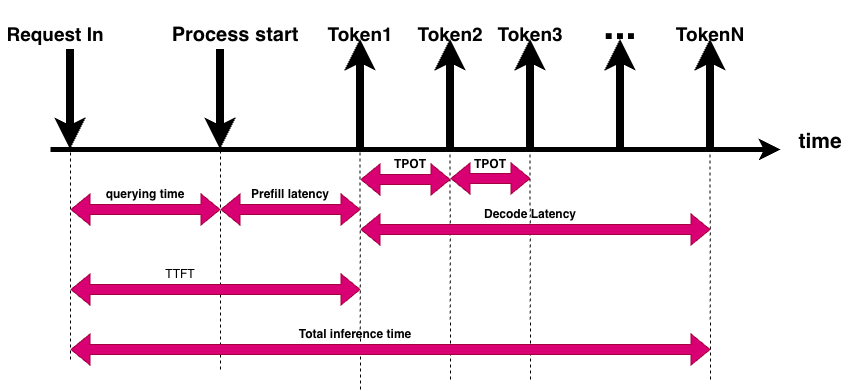

The diagram above was exported from draw.io. Its source (the exported page's mxGraphModel, read from the mxfile embedded in the PNG):
<mxGraphModel dx="976" dy="578" grid="1" gridSize="10" guides="1" tooltips="1" connect="1" arrows="1" fold="1" page="1" pageScale="1" pageWidth="827" pageHeight="1169" math="0" shadow="0">
  <root>
    <mxCell id="0" />
    <mxCell id="1" parent="0" />
    <mxCell id="5RFLtgOiRC4_RWUn_11a-1" edge="1" parent="1" style="endArrow=classic;html=1;rounded=0;strokeWidth=5;" value="">
      <mxGeometry height="50" relative="1" width="50" as="geometry">
        <mxPoint x="270" y="210" as="sourcePoint" />
        <mxPoint x="1000" y="210" as="targetPoint" />
      </mxGeometry>
    </mxCell>
    <mxCell id="5RFLtgOiRC4_RWUn_11a-2" parent="1" style="text;html=1;whiteSpace=wrap;strokeColor=none;fillColor=none;align=center;verticalAlign=middle;rounded=0;fontStyle=1;fontSize=21;" value="time&lt;div&gt;&lt;br&gt;&lt;/div&gt;" vertex="1">
      <mxGeometry height="30" width="60" x="1010" y="200" as="geometry" />
    </mxCell>
    <mxCell id="5RFLtgOiRC4_RWUn_11a-3" edge="1" parent="1" style="endArrow=classic;html=1;rounded=0;fontSize=19;strokeWidth=8;" value="">
      <mxGeometry height="50" relative="1" width="50" as="geometry">
        <mxPoint x="290" y="110" as="sourcePoint" />
        <mxPoint x="290" y="210" as="targetPoint" />
      </mxGeometry>
    </mxCell>
    <mxCell id="5RFLtgOiRC4_RWUn_11a-4" parent="1" style="text;html=1;whiteSpace=wrap;strokeColor=none;fillColor=none;align=center;verticalAlign=middle;rounded=0;fontSize=19;fontStyle=1" value="Request In" vertex="1">
      <mxGeometry height="30" width="110" x="220" y="80" as="geometry" />
    </mxCell>
    <mxCell id="5RFLtgOiRC4_RWUn_11a-5" edge="1" parent="1" style="endArrow=classic;html=1;rounded=0;fontSize=19;strokeWidth=8;" value="">
      <mxGeometry height="50" relative="1" width="50" as="geometry">
        <mxPoint x="440" y="110" as="sourcePoint" />
        <mxPoint x="440" y="210" as="targetPoint" />
      </mxGeometry>
    </mxCell>
    <mxCell id="5RFLtgOiRC4_RWUn_11a-6" parent="1" style="text;html=1;whiteSpace=wrap;strokeColor=none;fillColor=none;align=center;verticalAlign=middle;rounded=0;fontSize=20;fontStyle=1" value="Process start" vertex="1">
      <mxGeometry height="30" width="130" x="390" y="80" as="geometry" />
    </mxCell>
    <mxCell id="5RFLtgOiRC4_RWUn_11a-7" edge="1" parent="1" style="endArrow=classic;html=1;rounded=0;fontSize=19;strokeWidth=8;" value="">
      <mxGeometry height="50" relative="1" width="50" as="geometry">
        <mxPoint x="580" y="210" as="sourcePoint" />
        <mxPoint x="580" y="100" as="targetPoint" />
      </mxGeometry>
    </mxCell>
    <mxCell id="5RFLtgOiRC4_RWUn_11a-8" parent="1" style="text;html=1;whiteSpace=wrap;strokeColor=none;fillColor=none;align=center;verticalAlign=middle;rounded=0;fontSize=19;fontStyle=1" value="Token1" vertex="1">
      <mxGeometry height="30" width="60" x="550" y="80" as="geometry" />
    </mxCell>
    <mxCell id="5RFLtgOiRC4_RWUn_11a-9" edge="1" parent="1" style="endArrow=classic;html=1;rounded=0;fontSize=19;strokeWidth=8;" value="">
      <mxGeometry height="50" relative="1" width="50" as="geometry">
        <mxPoint x="670" y="210" as="sourcePoint" />
        <mxPoint x="670" y="100" as="targetPoint" />
      </mxGeometry>
    </mxCell>
    <mxCell id="5RFLtgOiRC4_RWUn_11a-10" parent="1" style="text;html=1;whiteSpace=wrap;strokeColor=none;fillColor=none;align=center;verticalAlign=middle;rounded=0;fontSize=19;fontStyle=1" value="Token2" vertex="1">
      <mxGeometry height="30" width="60" x="640" y="80" as="geometry" />
    </mxCell>
    <mxCell id="5RFLtgOiRC4_RWUn_11a-11" edge="1" parent="1" style="endArrow=classic;html=1;rounded=0;fontSize=19;strokeWidth=8;" value="">
      <mxGeometry height="50" relative="1" width="50" as="geometry">
        <mxPoint x="750" y="210" as="sourcePoint" />
        <mxPoint x="750" y="100" as="targetPoint" />
      </mxGeometry>
    </mxCell>
    <mxCell id="5RFLtgOiRC4_RWUn_11a-12" parent="1" style="text;html=1;whiteSpace=wrap;strokeColor=none;fillColor=none;align=center;verticalAlign=middle;rounded=0;fontSize=19;fontStyle=1" value="Token3" vertex="1">
      <mxGeometry height="30" width="60" x="720" y="80" as="geometry" />
    </mxCell>
    <mxCell id="5RFLtgOiRC4_RWUn_11a-13" edge="1" parent="1" style="endArrow=classic;html=1;rounded=0;fontSize=19;strokeWidth=8;" value="">
      <mxGeometry height="50" relative="1" width="50" as="geometry">
        <mxPoint x="840" y="210" as="sourcePoint" />
        <mxPoint x="840" y="100" as="targetPoint" />
      </mxGeometry>
    </mxCell>
    <mxCell id="5RFLtgOiRC4_RWUn_11a-14" edge="1" parent="1" style="endArrow=classic;html=1;rounded=0;fontSize=19;strokeWidth=8;" value="">
      <mxGeometry height="50" relative="1" width="50" as="geometry">
        <mxPoint x="930" y="210" as="sourcePoint" />
        <mxPoint x="930" y="100" as="targetPoint" />
      </mxGeometry>
    </mxCell>
    <mxCell id="5RFLtgOiRC4_RWUn_11a-15" parent="1" style="text;html=1;whiteSpace=wrap;strokeColor=none;fillColor=none;align=center;verticalAlign=middle;rounded=0;fontSize=19;fontStyle=1" value="TokenN" vertex="1">
      <mxGeometry height="30" width="60" x="900" y="80" as="geometry" />
    </mxCell>
    <mxCell id="5RFLtgOiRC4_RWUn_11a-16" parent="1" style="text;html=1;whiteSpace=wrap;strokeColor=none;fillColor=none;align=center;verticalAlign=middle;rounded=0;fontStyle=1;fontSize=40;" value="..." vertex="1">
      <mxGeometry height="30" width="60" x="810" y="70" as="geometry" />
    </mxCell>
    <mxCell id="5RFLtgOiRC4_RWUn_11a-17" edge="1" parent="1" style="endArrow=none;dashed=1;html=1;rounded=0;fontStyle=1;fontSize=26;" value="">
      <mxGeometry height="50" relative="1" width="50" as="geometry">
        <mxPoint x="290" y="420" as="sourcePoint" />
        <mxPoint x="290" y="210" as="targetPoint" />
      </mxGeometry>
    </mxCell>
    <mxCell id="5RFLtgOiRC4_RWUn_11a-19" edge="1" parent="1" style="endArrow=none;dashed=1;html=1;rounded=0;fontStyle=1;fontSize=26;" value="">
      <mxGeometry height="50" relative="1" width="50" as="geometry">
        <mxPoint x="440" y="430" as="sourcePoint" />
        <mxPoint x="440" y="210" as="targetPoint" />
      </mxGeometry>
    </mxCell>
    <mxCell id="5RFLtgOiRC4_RWUn_11a-20" edge="1" parent="1" style="endArrow=none;dashed=1;html=1;rounded=0;fontStyle=1;fontSize=26;" value="">
      <mxGeometry height="50" relative="1" width="50" as="geometry">
        <mxPoint x="580" y="450" as="sourcePoint" />
        <mxPoint x="579.5" y="210" as="targetPoint" />
      </mxGeometry>
    </mxCell>
    <mxCell id="5RFLtgOiRC4_RWUn_11a-21" edge="1" parent="1" style="endArrow=none;dashed=1;html=1;rounded=0;fontStyle=1;fontSize=26;" value="">
      <mxGeometry height="50" relative="1" width="50" as="geometry">
        <mxPoint x="670" y="440" as="sourcePoint" />
        <mxPoint x="669.5" y="210" as="targetPoint" />
      </mxGeometry>
    </mxCell>
    <mxCell id="5RFLtgOiRC4_RWUn_11a-22" edge="1" parent="1" style="endArrow=none;dashed=1;html=1;rounded=0;fontStyle=1;fontSize=26;" value="">
      <mxGeometry height="50" relative="1" width="50" as="geometry">
        <mxPoint x="750" y="440" as="sourcePoint" />
        <mxPoint x="749.5" y="210" as="targetPoint" />
      </mxGeometry>
    </mxCell>
    <mxCell id="5RFLtgOiRC4_RWUn_11a-23" edge="1" parent="1" style="endArrow=none;dashed=1;html=1;rounded=0;fontStyle=1;fontSize=26;" value="">
      <mxGeometry height="50" relative="1" width="50" as="geometry">
        <mxPoint x="930" y="440" as="sourcePoint" />
        <mxPoint x="929.5" y="210" as="targetPoint" />
      </mxGeometry>
    </mxCell>
    <mxCell id="5RFLtgOiRC4_RWUn_11a-25" edge="1" parent="1" style="shape=flexArrow;endArrow=classic;startArrow=classic;html=1;rounded=0;fillColor=#d80073;strokeColor=#A50040;" value="">
      <mxGeometry height="100" relative="1" width="100" as="geometry">
        <mxPoint x="290" y="270" as="sourcePoint" />
        <mxPoint x="440" y="270" as="targetPoint" />
      </mxGeometry>
    </mxCell>
    <mxCell id="5RFLtgOiRC4_RWUn_11a-26" parent="1" style="text;html=1;whiteSpace=wrap;strokeColor=none;fillColor=none;align=center;verticalAlign=middle;rounded=0;fontStyle=1" value="querying time" vertex="1">
      <mxGeometry height="30" width="90" x="320" y="240" as="geometry" />
    </mxCell>
    <mxCell id="5RFLtgOiRC4_RWUn_11a-27" edge="1" parent="1" style="shape=flexArrow;endArrow=classic;startArrow=classic;html=1;rounded=0;fillColor=#d80073;strokeColor=#A50040;" value="">
      <mxGeometry height="100" relative="1" width="100" as="geometry">
        <mxPoint x="440" y="270" as="sourcePoint" />
        <mxPoint x="580" y="270" as="targetPoint" />
      </mxGeometry>
    </mxCell>
    <mxCell id="5RFLtgOiRC4_RWUn_11a-28" parent="1" style="text;html=1;whiteSpace=wrap;strokeColor=none;fillColor=none;align=center;verticalAlign=middle;rounded=0;fontStyle=1" value="Prefill latency" vertex="1">
      <mxGeometry height="30" width="100" x="460" y="240" as="geometry" />
    </mxCell>
    <mxCell id="5RFLtgOiRC4_RWUn_11a-29" edge="1" parent="1" style="shape=flexArrow;endArrow=classic;startArrow=classic;html=1;rounded=0;fillColor=#d80073;strokeColor=#A50040;" value="">
      <mxGeometry height="100" relative="1" width="100" as="geometry">
        <mxPoint x="580" y="240" as="sourcePoint" />
        <mxPoint x="670" y="240" as="targetPoint" />
      </mxGeometry>
    </mxCell>
    <mxCell id="5RFLtgOiRC4_RWUn_11a-30" edge="1" parent="1" style="shape=flexArrow;endArrow=classic;startArrow=classic;html=1;rounded=0;fillColor=#d80073;strokeColor=#A50040;" value="">
      <mxGeometry height="100" relative="1" width="100" as="geometry">
        <mxPoint x="670" y="239" as="sourcePoint" />
        <mxPoint x="750" y="239" as="targetPoint" />
      </mxGeometry>
    </mxCell>
    <mxCell id="5RFLtgOiRC4_RWUn_11a-31" parent="1" style="text;html=1;whiteSpace=wrap;strokeColor=none;fillColor=none;align=center;verticalAlign=middle;rounded=0;fontStyle=1" value="TPOT" vertex="1">
      <mxGeometry height="30" width="60" x="600" y="210" as="geometry" />
    </mxCell>
    <mxCell id="5RFLtgOiRC4_RWUn_11a-32" parent="1" style="text;html=1;whiteSpace=wrap;strokeColor=none;fillColor=none;align=center;verticalAlign=middle;rounded=0;fontStyle=1" value="TPOT" vertex="1">
      <mxGeometry height="30" width="60" x="680" y="210" as="geometry" />
    </mxCell>
    <mxCell id="5RFLtgOiRC4_RWUn_11a-33" edge="1" parent="1" style="shape=flexArrow;endArrow=classic;startArrow=classic;html=1;rounded=0;fillColor=#d80073;strokeColor=#A50040;" value="">
      <mxGeometry height="100" relative="1" width="100" as="geometry">
        <mxPoint x="580" y="290" as="sourcePoint" />
        <mxPoint x="930" y="290" as="targetPoint" />
      </mxGeometry>
    </mxCell>
    <mxCell id="5RFLtgOiRC4_RWUn_11a-34" parent="1" style="text;html=1;whiteSpace=wrap;strokeColor=none;fillColor=none;align=center;verticalAlign=middle;rounded=0;fontStyle=1" value="Decode Latency" vertex="1">
      <mxGeometry height="30" width="100" x="700" y="260" as="geometry" />
    </mxCell>
    <mxCell id="5RFLtgOiRC4_RWUn_11a-35" edge="1" parent="1" style="shape=flexArrow;endArrow=classic;startArrow=classic;html=1;rounded=0;fillColor=#d80073;strokeColor=#A50040;" value="">
      <mxGeometry height="100" relative="1" width="100" as="geometry">
        <mxPoint x="290" y="350" as="sourcePoint" />
        <mxPoint x="580" y="350" as="targetPoint" />
      </mxGeometry>
    </mxCell>
    <mxCell id="5RFLtgOiRC4_RWUn_11a-36" parent="1" style="text;html=1;whiteSpace=wrap;strokeColor=none;fillColor=none;align=center;verticalAlign=middle;rounded=0;" value="TTFT" vertex="1">
      <mxGeometry height="30" width="60" x="370" y="320" as="geometry" />
    </mxCell>
    <mxCell id="5RFLtgOiRC4_RWUn_11a-37" edge="1" parent="1" style="shape=flexArrow;endArrow=classic;startArrow=classic;html=1;rounded=0;fillColor=#d80073;strokeColor=#A50040;" value="">
      <mxGeometry height="100" relative="1" width="100" as="geometry">
        <mxPoint x="290" y="410" as="sourcePoint" />
        <mxPoint x="930" y="410" as="targetPoint" />
      </mxGeometry>
    </mxCell>
    <mxCell id="5RFLtgOiRC4_RWUn_11a-38" parent="1" style="text;html=1;whiteSpace=wrap;strokeColor=none;fillColor=none;align=center;verticalAlign=middle;rounded=0;fontStyle=1" value="Total inference time" vertex="1">
      <mxGeometry height="30" width="130" x="510" y="380" as="geometry" />
    </mxCell>
  </root>
</mxGraphModel>